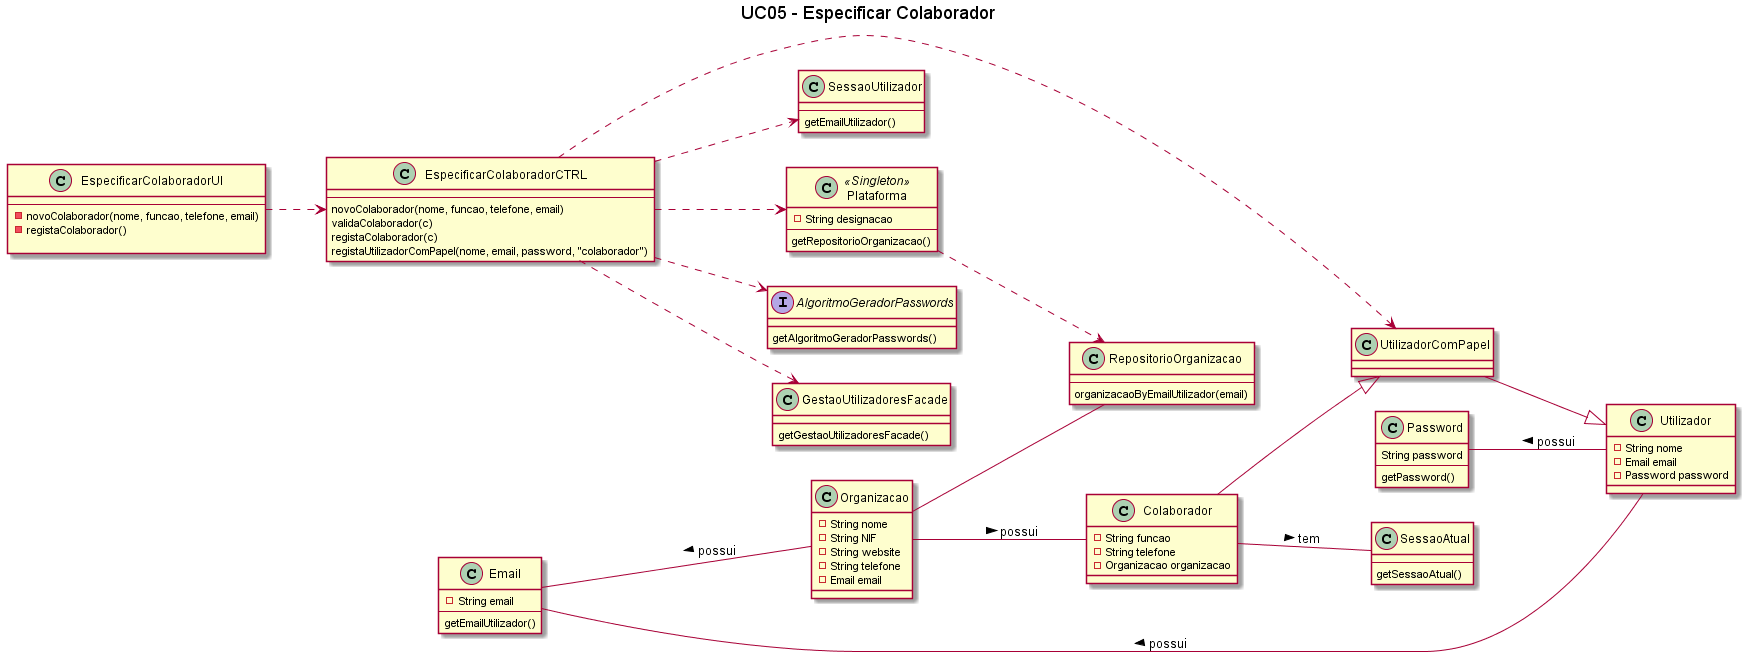

The diagram above was rendered by PlantUML. Its source (embedded in the PNG):
@startuml

title UC05 - Especificar Colaborador

left to right direction

class Plataforma <<Singleton>> {
    -String designacao
    --
    getRepositorioOrganizacao()
}

class EspecificarColaboradorUI{
    --
    -novoColaborador(nome, funcao, telefone, email)
    -registaColaborador()

}

class EspecificarColaboradorCTRL{
    --
    novoColaborador(nome, funcao, telefone, email)
    validaColaborador(c)
    registaColaborador(c)
    registaUtilizadorComPapel(nome, email, password, "colaborador")
}

class Organizacao {
    -String nome
    -String NIF
    -String website
    -String telefone
    -Email email
}

class Colaborador {
    -String funcao
    -String telefone
    -Organizacao organizacao
}

class Utilizador {
    -String nome
    -Email email
    -Password password
}

class GestaoUtilizadoresFacade{
    getGestaoUtilizadoresFacade()
}

class SessaoAtual{
    --
    getSessaoAtual()
}

class SessaoUtilizador{
    --
    getEmailUtilizador()
}

class RepositorioOrganizacao{
    --
    organizacaoByEmailUtilizador(email)
}

interface AlgoritmoGeradorPasswords{
    getAlgoritmoGeradorPasswords()
}

class Password{
    String password
    --
    getPassword()
}

class UtilizadorComPapel{
}


class Email {
    -String email
    --
    getEmailUtilizador()
}

EspecificarColaboradorUI ..> EspecificarColaboradorCTRL
EspecificarColaboradorCTRL ..> Plataforma
EspecificarColaboradorCTRL ..> GestaoUtilizadoresFacade
EspecificarColaboradorCTRL ..> SessaoUtilizador
Organizacao -- Colaborador: possui >
Colaborador --|> UtilizadorComPapel
UtilizadorComPapel --|> Utilizador
Email -- Utilizador: < possui
Password -- Utilizador: < possui
Email -- Organizacao: < possui
Organizacao -- RepositorioOrganizacao
Colaborador -- SessaoAtual: tem >
EspecificarColaboradorCTRL ..> UtilizadorComPapel
EspecificarColaboradorCTRL ..> AlgoritmoGeradorPasswords
Plataforma ..> RepositorioOrganizacao


@enduml